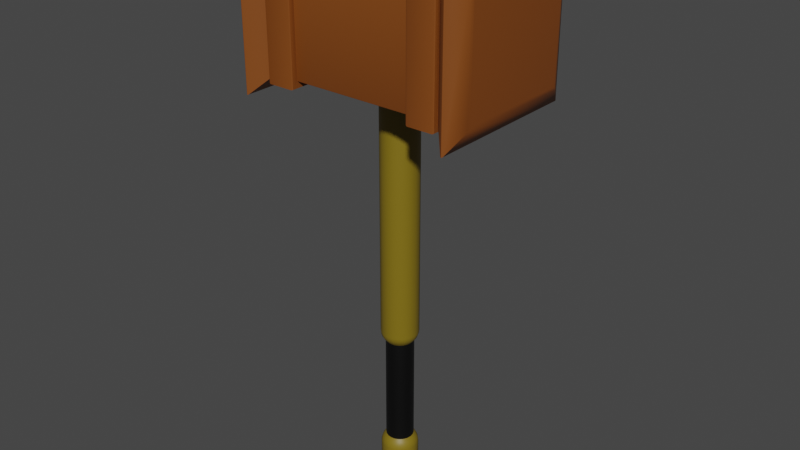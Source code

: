 # Source: OneHand_Hammer_Rust.blend  (saved by Blender 2.82.7; exported with 4.5.12 LTS)
import bpy
from mathutils import Matrix  # noqa: F401  (used for matrix-valued properties, if any)

bpy.ops.wm.read_factory_settings(use_empty=True)
scene = bpy.context.scene
scene.name = 'Scene'

# ---- collections
col_collection = bpy.data.collections.new('Collection'); scene.collection.children.link(col_collection)

# ---- materials (node trees are filled in below, after node groups)
mat_onehand_hammer_rust_darkorange = bpy.data.materials.new('OneHand_Hammer_Rust_DarkOrange')
mat_onehand_hammer_rust_darkorange.use_transparent_shadow = False
mat_onehand_hammer_rust_darkyellow = bpy.data.materials.new('OneHand_Hammer_Rust_Darkyellow')
mat_onehand_hammer_rust_darkyellow.use_transparent_shadow = False
mat_onehand_hammer_rust_black = bpy.data.materials.new('OneHand_Hammer_Rust_Black')
mat_onehand_hammer_rust_black.use_transparent_shadow = False

# ---- node groups
ng_auto_smooth = bpy.data.node_groups.new('Auto Smooth', 'GeometryNodeTree')
_s = ng_auto_smooth.interface.new_socket(name='Geometry', in_out='OUTPUT', socket_type='NodeSocketGeometry')
_s = ng_auto_smooth.interface.new_socket(name='Geometry', in_out='INPUT', socket_type='NodeSocketGeometry')
_s = ng_auto_smooth.interface.new_socket(name='Angle', in_out='INPUT', socket_type='NodeSocketFloat')
_s.subtype = 'ANGLE'
_s.min_value = 0.0
_s.max_value = 3.142
ng_auto_smooth.is_modifier = True
_N = ng_auto_smooth.nodes; _L = ng_auto_smooth.links
n0 = _N.new('NodeGroupOutput'); n0.name = 'Group Output'; n0.location = (480, -100)
n1 = _N.new('NodeGroupInput'); n1.name = 'Group Input'; n1.location = (-420, -300)
n2 = _N.new('NodeGroupInput'); n2.name = 'Group Input.001'; n2.location = (-60, -100)
n3 = _N.new('GeometryNodeSetShadeSmooth'); n3.name = 'Set Shade Smooth'; n3.location = (120, -100)
n3.domain = 'EDGE'
n4 = _N.new('GeometryNodeSetShadeSmooth'); n4.name = 'Set Shade Smooth.001'; n4.location = (300, -100)
n5 = _N.new('GeometryNodeInputMeshEdgeAngle'); n5.name = 'Edge Angle'; n5.location = (-420, -220)
n6 = _N.new('GeometryNodeInputEdgeSmooth'); n6.name = 'Is Edge Smooth'; n6.location = (-60, -160)
n7 = _N.new('GeometryNodeInputShadeSmooth'); n7.name = 'Is Face Smooth'; n7.location = (-240, -340)
n8 = _N.new('FunctionNodeBooleanMath'); n8.name = 'Boolean Math'; n8.location = (-60, -220)
n9 = _N.new('FunctionNodeCompare'); n9.name = 'Compare'; n9.location = (-240, -180)
n9.operation = 'LESS_EQUAL'
_L.new(n5.outputs[0], n9.inputs[0])
_L.new(n4.outputs[0], n0.inputs[0])
_L.new(n1.outputs[1], n9.inputs[1])
_L.new(n9.outputs[0], n8.inputs[0])
_L.new(n7.outputs[0], n8.inputs[1])
_L.new(n2.outputs[0], n3.inputs[0])
_L.new(n6.outputs[0], n3.inputs[1])
_L.new(n3.outputs[0], n4.inputs[0])
_L.new(n8.outputs[0], n3.inputs[2])
n0.is_active_output = True

# ---- material node trees
mat_onehand_hammer_rust_darkorange.use_nodes = True; mat_onehand_hammer_rust_darkorange.node_tree.nodes.clear()
_N = mat_onehand_hammer_rust_darkorange.node_tree.nodes; _L = mat_onehand_hammer_rust_darkorange.node_tree.links
n0 = _N.new('ShaderNodeOutputMaterial'); n0.name = 'Material Output'; n0.location = (300, 300)
n1 = _N.new('ShaderNodeBsdfPrincipled'); n1.name = 'Principled BSDF'; n1.location = (10, 300)
n1.distribution = 'GGX'
n1.subsurface_method = 'BURLEY'
n1.inputs[0].default_value = (0.2159, 0.05951, 0.007499, 1.0)
n1.inputs[3].default_value = 1.45
n1.inputs[27].default_value = (0.0, 0.0, 0.0, 1.0)
n1.inputs[28].default_value = 1.0
_L.new(n1.outputs[0], n0.inputs[0])
n0.is_active_output = True
mat_onehand_hammer_rust_darkyellow.use_nodes = True; mat_onehand_hammer_rust_darkyellow.node_tree.nodes.clear()
_N = mat_onehand_hammer_rust_darkyellow.node_tree.nodes; _L = mat_onehand_hammer_rust_darkyellow.node_tree.links
n0 = _N.new('ShaderNodeOutputMaterial'); n0.name = 'Material Output'; n0.location = (300, 300)
n1 = _N.new('ShaderNodeBsdfPrincipled'); n1.name = 'Principled BSDF'; n1.location = (10, 300)
n1.distribution = 'GGX'
n1.subsurface_method = 'BURLEY'
n1.inputs[0].default_value = (0.2159, 0.15, 0.007499, 1.0)
n1.inputs[3].default_value = 1.45
n1.inputs[27].default_value = (0.0, 0.0, 0.0, 1.0)
n1.inputs[28].default_value = 1.0
_L.new(n1.outputs[0], n0.inputs[0])
n0.is_active_output = True
mat_onehand_hammer_rust_black.use_nodes = True; mat_onehand_hammer_rust_black.node_tree.nodes.clear()
_N = mat_onehand_hammer_rust_black.node_tree.nodes; _L = mat_onehand_hammer_rust_black.node_tree.links
n0 = _N.new('ShaderNodeOutputMaterial'); n0.name = 'Material Output'; n0.location = (300, 300)
n1 = _N.new('ShaderNodeBsdfPrincipled'); n1.name = 'Principled BSDF'; n1.location = (10, 300)
n1.distribution = 'GGX'
n1.subsurface_method = 'BURLEY'
n1.inputs[0].default_value = (0.0, 0.0, 0.0, 1.0)
n1.inputs[3].default_value = 1.45
n1.inputs[27].default_value = (0.0, 0.0, 0.0, 1.0)
n1.inputs[28].default_value = 1.0
_L.new(n1.outputs[0], n0.inputs[0])
n0.is_active_output = True

# ---- world
world_world = bpy.data.worlds.new('World'); scene.world = world_world
world_world.use_nodes = True; world_world.node_tree.nodes.clear()
_N = world_world.node_tree.nodes; _L = world_world.node_tree.links
n0 = _N.new('ShaderNodeOutputWorld'); n0.name = 'World Output'; n0.location = (300, 300)
n1 = _N.new('ShaderNodeBackground'); n1.name = 'Background'; n1.location = (10, 300)
n1.inputs[0].default_value = (0.05088, 0.05088, 0.05088, 1.0)
_L.new(n1.outputs[0], n0.inputs[0])
n0.is_active_output = True
world_world.color = (0.05088, 0.05088, 0.05088)
world_world.use_sun_shadow = False
world_world.sun_shadow_jitter_overblur = 0.0

# ---- meshes
me_cube = bpy.data.meshes.new('Cube')
me_cube.from_pydata([(-1.065, -0.7329, 2.287), (-1.065, -0.7329, 3.719), (-1.065, 0.7329, 2.287), (-1.065, 0.7329, 3.719), (-1.077, 0.7847, 2.237), (-1.057, 0.81, 2.212), (-1.073, 0.8026, 2.219), (-1.057, -0.81, 2.212), (-1.077, -0.7847, 2.237), (-1.073, -0.8026, 2.219), (-1.057, -0.81, 3.794), (-1.077, -0.7847, 3.77), (-1.073, -0.8026, 3.787), (-1.057, 0.81, 3.794), (-1.077, 0.7847, 3.77), (-1.073, 0.8026, 3.787), (-0.7345, 0.7847, 2.237), (-0.7546, 0.81, 2.212), (-0.7381, 0.8026, 2.219), (-0.7546, -0.81, 3.794), (-0.7345, -0.7847, 3.77), (-0.7381, -0.8026, 3.787), (-0.7546, 0.81, 3.794), (-0.7345, 0.7847, 3.77), (-0.7381, 0.8026, 3.787), (-0.7345, -0.7847, 2.237), (-0.7546, -0.81, 2.212), (-0.7381, -0.8026, 2.219), (-1.256, -0.9391, 2.086), (-1.283, -0.9357, 2.089), (-1.27, -0.9453, 2.08), (-1.256, -0.9391, 3.92), (-1.283, -0.9357, 3.917), (-1.27, -0.9453, 3.926), (-1.283, 0.9357, 2.089), (-1.256, 0.9391, 2.086), (-1.27, 0.9453, 2.08), (-1.256, 0.9391, 3.92), (-1.283, 0.9357, 3.917), (-1.27, 0.9453, 3.926), (-1.398, -0.7297, 2.29), (-1.409, -0.6852, 2.335), (-1.406, -0.708, 2.312), (-1.398, -0.7297, 3.716), (-1.409, -0.6852, 3.672), (-1.406, -0.708, 3.695), (-1.409, 0.6852, 2.335), (-1.398, 0.7297, 2.29), (-1.406, 0.708, 2.312), (-1.398, 0.7297, 3.716), (-1.409, 0.6852, 3.672), (-1.406, 0.708, 3.695), (-0.7458, 0.7329, 2.299), (-0.7458, 0.7211, 2.287), (-0.744, 0.7412, 2.279), (-0.7458, 0.7294, 2.291), (-0.7458, -0.7329, 3.707), (-0.7458, -0.7211, 3.719), (-0.744, -0.7412, 3.727), (-0.7458, -0.7294, 3.715), (-0.7458, 0.7211, 3.719), (-0.7458, 0.7329, 3.707), (-0.744, 0.7412, 3.727), (-0.7458, 0.7294, 3.715), (-0.7458, -0.7211, 2.287), (-0.7458, -0.7329, 2.299), (-0.744, -0.7412, 2.279), (-0.7458, -0.7294, 2.291), (1.065, -0.7329, 2.287), (1.065, -0.7329, 3.719), (1.065, 0.7329, 2.287), (1.065, 0.7329, 3.719), (1.077, 0.7847, 2.237), (1.057, 0.81, 2.212), (1.073, 0.8026, 2.219), (1.057, -0.81, 2.212), (1.077, -0.7847, 2.237), (1.073, -0.8026, 2.219), (1.057, -0.81, 3.794), (1.077, -0.7847, 3.77), (1.073, -0.8026, 3.787), (1.057, 0.81, 3.794), (1.077, 0.7847, 3.77), (1.073, 0.8026, 3.787), (0.7345, 0.7847, 2.237), (0.7546, 0.81, 2.212), (0.7381, 0.8026, 2.219), (0.7546, -0.81, 3.794), (0.7345, -0.7847, 3.77), (0.7381, -0.8026, 3.787), (0.7546, 0.81, 3.794), (0.7345, 0.7847, 3.77), (0.7381, 0.8026, 3.787), (0.7345, -0.7847, 2.237), (0.7546, -0.81, 2.212), (0.7381, -0.8026, 2.219), (1.256, -0.9391, 2.086), (1.283, -0.9357, 2.089), (1.27, -0.9453, 2.08), (1.256, -0.9391, 3.92), (1.283, -0.9357, 3.917), (1.27, -0.9453, 3.926), (1.283, 0.9357, 2.089), (1.256, 0.9391, 2.086), (1.27, 0.9453, 2.08), (1.256, 0.9391, 3.92), (1.283, 0.9357, 3.917), (1.27, 0.9453, 3.926), (1.398, -0.7297, 2.29), (1.409, -0.6852, 2.335), (1.406, -0.708, 2.312), (1.398, -0.7297, 3.716), (1.409, -0.6852, 3.672), (1.406, -0.708, 3.695), (1.409, 0.6852, 2.335), (1.398, 0.7297, 2.29), (1.406, 0.708, 2.312), (1.398, 0.7297, 3.716), (1.409, 0.6852, 3.672), (1.406, 0.708, 3.695), (0.7458, 0.7329, 2.299), (0.7458, 0.7211, 2.287), (0.744, 0.7412, 2.279), (0.7458, 0.7294, 2.291), (0.7458, -0.7329, 3.707), (0.7458, -0.7211, 3.719), (0.744, -0.7412, 3.727), (0.7458, -0.7294, 3.715), (0.7458, 0.7211, 3.719), (0.7458, 0.7329, 3.707), (0.744, 0.7412, 3.727), (0.7458, 0.7294, 3.715), (0.7458, -0.7211, 2.287), (0.7458, -0.7329, 2.299), (0.744, -0.7412, 2.279), (0.7458, -0.7294, 2.291), (1.487e-08, 0.2216, 2.586), (0.06847, 0.2107, 2.586), (0.1302, 0.1793, 2.586), (0.1793, 0.1302, 2.586), (0.2107, 0.06847, 2.586), (0.2216, -6.931e-08, 2.586), (0.2107, -0.06847, 2.586), (0.1793, -0.1302, 2.586), (0.1302, -0.1793, 2.586), (0.06847, -0.2107, 2.586), (1.487e-08, -0.2216, 2.586), (-0.06847, -0.2107, 2.586), (-0.1302, -0.1793, 2.586), (-0.1793, -0.1302, 2.586), (-0.2107, -0.06847, 2.586), (-0.2216, 1.543e-07, 2.586), (-0.2107, 0.06847, 2.586), (-0.1793, 0.1302, 2.586), (-0.1302, 0.1793, 2.586), (-0.06847, 0.2107, 2.586), (1.487e-08, 0.1025, -2.702), (1.487e-08, 0.2216, -2.584), (1.487e-08, 0.1867, -2.667), (0.06847, 0.2107, -2.584), (0.03166, 0.09744, -2.702), (0.05769, 0.1775, -2.667), (0.1302, 0.1793, -2.584), (0.06022, 0.08289, -2.702), (0.1097, 0.151, -2.667), (0.1793, 0.1302, -2.584), (0.08289, 0.06022, -2.702), (0.151, 0.1097, -2.667), (0.2107, 0.06847, -2.584), (0.09744, 0.03166, -2.702), (0.1775, 0.05769, -2.667), (0.2216, -6.931e-08, -2.584), (0.1025, -6.894e-08, -2.702), (0.1867, -6.929e-08, -2.667), (0.2107, -0.06847, -2.584), (0.09744, -0.03166, -2.702), (0.1775, -0.05769, -2.667), (0.1793, -0.1302, -2.584), (0.08289, -0.06022, -2.702), (0.151, -0.1097, -2.667), (0.1302, -0.1793, -2.584), (0.06022, -0.08289, -2.702), (0.1097, -0.151, -2.667), (0.06847, -0.2107, -2.584), (0.03166, -0.09744, -2.702), (0.05769, -0.1775, -2.667), (1.487e-08, -0.2216, -2.584), (9.685e-07, -0.1025, -2.702), (1.487e-08, -0.1867, -2.667), (-0.06847, -0.2107, -2.584), (-0.03166, -0.09744, -2.702), (-0.05769, -0.1775, -2.667), (-0.1302, -0.1793, -2.584), (-0.06022, -0.08289, -2.702), (-0.1097, -0.151, -2.667), (-0.1793, -0.1302, -2.584), (-0.08289, -0.06022, -2.702), (-0.151, -0.1097, -2.667), (-0.2107, -0.06847, -2.584), (-0.09744, -0.03166, -2.702), (-0.1775, -0.05769, -2.667), (-0.2216, 1.543e-07, -2.584), (-0.1025, 1.49e-07, -2.702), (-0.1867, 1.527e-07, -2.667), (-0.2107, 0.06847, -2.584), (-0.09744, 0.03166, -2.702), (-0.1775, 0.05769, -2.667), (-0.1793, 0.1302, -2.584), (-0.08289, 0.06022, -2.702), (-0.151, 0.1097, -2.667), (-0.1302, 0.1793, -2.584), (-0.06022, 0.08289, -2.702), (-0.1097, 0.151, -2.667), (-0.06847, 0.2107, -2.584), (-0.03166, 0.09744, -2.702), (-0.05769, 0.1775, -2.667), (1.487e-08, 0.1645, -2.166), (0.05083, 0.1564, -2.166), (0.05083, 0.1564, -0.8448), (0.09667, 0.1331, -2.166), (0.09667, 0.1331, -0.8448), (0.1331, 0.09667, -2.166), (0.1331, 0.09667, -0.8448), (0.1564, 0.05082, -2.166), (0.1564, 0.05082, -0.8448), (0.1645, -5.101e-08, -2.166), (0.1645, -5.101e-08, -0.8448), (0.1564, -0.05082, -2.166), (0.1564, -0.05082, -0.8448), (0.1331, -0.09667, -2.166), (0.1331, -0.09667, -0.8448), (0.09667, -0.1331, -2.166), (0.09667, -0.1331, -0.8448), (0.05083, -0.1564, -2.166), (0.05083, -0.1564, -0.8448), (1.487e-08, -0.1645, -2.166), (1.487e-08, -0.1645, -0.8448), (-0.05083, -0.1564, -2.166), (-0.05083, -0.1564, -0.8448), (-0.09667, -0.1331, -2.166), (-0.09667, -0.1331, -0.8448), (-0.1331, -0.09667, -2.166), (-0.1331, -0.09667, -0.8448), (-0.1564, -0.05082, -2.166), (-0.1564, -0.05082, -0.8448), (-0.1645, 1.15e-07, -2.166), (-0.1645, 1.15e-07, -0.8448), (-0.1564, 0.05082, -2.166), (-0.1564, 0.05082, -0.8448), (-0.1331, 0.09667, -2.166), (-0.1331, 0.09667, -0.8448), (-0.09667, 0.1331, -2.166), (-0.09667, 0.1331, -0.8448), (-0.05083, 0.1564, -2.166), (-0.05083, 0.1564, -0.8448), (1.487e-08, 0.1645, -0.8448), (1.487e-08, 0.2216, -2.286), (1.487e-08, 0.1894, -2.197), (1.487e-08, 0.2173, -2.256), (1.487e-08, 0.2055, -2.223), (0.05854, 0.1802, -2.197), (0.06847, 0.2107, -2.286), (0.0635, 0.1954, -2.223), (0.06714, 0.2066, -2.256), (0.1113, 0.1533, -2.197), (0.1302, 0.1793, -2.286), (0.1208, 0.1663, -2.223), (0.1277, 0.1758, -2.256), (0.1533, 0.1113, -2.197), (0.1793, 0.1302, -2.286), (0.1663, 0.1208, -2.223), (0.1758, 0.1277, -2.256), (0.1802, 0.05854, -2.197), (0.2107, 0.06847, -2.286), (0.1954, 0.0635, -2.223), (0.2066, 0.06714, -2.256), (0.1894, -5.901e-08, -2.197), (0.2216, -6.931e-08, -2.286), (0.2055, -6.416e-08, -2.223), (0.2173, -6.789e-08, -2.256), (0.1802, -0.05854, -2.197), (0.2107, -0.06847, -2.286), (0.1954, -0.0635, -2.223), (0.2066, -0.06714, -2.256), (0.1533, -0.1113, -2.197), (0.1793, -0.1302, -2.286), (0.1663, -0.1208, -2.223), (0.1758, -0.1277, -2.256), (0.1113, -0.1533, -2.197), (0.1302, -0.1793, -2.286), (0.1208, -0.1663, -2.223), (0.1277, -0.1758, -2.256), (0.05854, -0.1802, -2.197), (0.06847, -0.2107, -2.286), (0.0635, -0.1954, -2.223), (0.06714, -0.2066, -2.256), (1.487e-08, -0.1894, -2.197), (1.487e-08, -0.2216, -2.286), (1.487e-08, -0.2055, -2.223), (1.487e-08, -0.2173, -2.256), (-0.05854, -0.1802, -2.197), (-0.06847, -0.2107, -2.286), (-0.0635, -0.1954, -2.223), (-0.06714, -0.2066, -2.256), (-0.1114, -0.1533, -2.197), (-0.1302, -0.1793, -2.286), (-0.1208, -0.1663, -2.223), (-0.1277, -0.1758, -2.256), (-0.1533, -0.1113, -2.197), (-0.1793, -0.1302, -2.286), (-0.1663, -0.1208, -2.223), (-0.1758, -0.1277, -2.256), (-0.1802, -0.05854, -2.197), (-0.2107, -0.06847, -2.286), (-0.1954, -0.0635, -2.223), (-0.2066, -0.06714, -2.256), (-0.1894, 1.322e-07, -2.197), (-0.2216, 1.543e-07, -2.286), (-0.2055, 1.433e-07, -2.223), (-0.2173, 1.514e-07, -2.256), (-0.1802, 0.05854, -2.197), (-0.2107, 0.06847, -2.286), (-0.1954, 0.0635, -2.223), (-0.2066, 0.06714, -2.256), (-0.1533, 0.1113, -2.197), (-0.1793, 0.1302, -2.286), (-0.1663, 0.1208, -2.223), (-0.1758, 0.1277, -2.256), (-0.1113, 0.1533, -2.197), (-0.1302, 0.1793, -2.286), (-0.1208, 0.1663, -2.223), (-0.1277, 0.1758, -2.256), (-0.05854, 0.1802, -2.197), (-0.06847, 0.2107, -2.286), (-0.0635, 0.1954, -2.223), (-0.06714, 0.2066, -2.256), (1.487e-08, 0.2216, -0.7248), (1.487e-08, 0.1894, -0.8144), (1.487e-08, 0.2173, -0.7552), (1.487e-08, 0.2055, -0.788), (0.05854, 0.1802, -0.8144), (0.06847, 0.2107, -0.7248), (0.0635, 0.1954, -0.788), (0.06714, 0.2066, -0.7552), (0.1113, 0.1533, -0.8144), (0.1302, 0.1793, -0.7248), (0.1208, 0.1663, -0.788), (0.1277, 0.1758, -0.7552), (0.1533, 0.1113, -0.8144), (0.1793, 0.1302, -0.7248), (0.1663, 0.1208, -0.788), (0.1758, 0.1277, -0.7552), (0.1802, 0.05854, -0.8144), (0.2107, 0.06847, -0.7248), (0.1954, 0.0635, -0.788), (0.2066, 0.06714, -0.7552), (0.1894, -5.901e-08, -0.8144), (0.2216, -6.931e-08, -0.7248), (0.2055, -6.416e-08, -0.788), (0.2173, -6.789e-08, -0.7552), (0.1802, -0.05854, -0.8144), (0.2107, -0.06847, -0.7248), (0.1954, -0.0635, -0.788), (0.2066, -0.06714, -0.7552), (0.1533, -0.1113, -0.8144), (0.1793, -0.1302, -0.7248), (0.1663, -0.1208, -0.788), (0.1758, -0.1277, -0.7552), (0.1113, -0.1533, -0.8144), (0.1302, -0.1793, -0.7248), (0.1208, -0.1663, -0.788), (0.1277, -0.1758, -0.7552), (0.05854, -0.1802, -0.8144), (0.06847, -0.2107, -0.7248), (0.0635, -0.1954, -0.788), (0.06714, -0.2066, -0.7552), (1.487e-08, -0.1894, -0.8144), (1.487e-08, -0.2216, -0.7248), (1.487e-08, -0.2055, -0.788), (1.487e-08, -0.2173, -0.7552), (-0.05854, -0.1802, -0.8144), (-0.06847, -0.2107, -0.7248), (-0.0635, -0.1954, -0.788), (-0.06714, -0.2066, -0.7552), (-0.1114, -0.1533, -0.8144), (-0.1302, -0.1793, -0.7248), (-0.1208, -0.1663, -0.788), (-0.1277, -0.1758, -0.7552), (-0.1533, -0.1113, -0.8144), (-0.1793, -0.1302, -0.7248), (-0.1663, -0.1208, -0.788), (-0.1758, -0.1277, -0.7552), (-0.1802, -0.05854, -0.8144), (-0.2107, -0.06847, -0.7248), (-0.1954, -0.0635, -0.788), (-0.2066, -0.06714, -0.7552), (-0.1894, 1.322e-07, -0.8144), (-0.2216, 1.543e-07, -0.7248), (-0.2055, 1.433e-07, -0.788), (-0.2173, 1.514e-07, -0.7552), (-0.1802, 0.05854, -0.8144), (-0.2107, 0.06847, -0.7248), (-0.1954, 0.0635, -0.788), (-0.2066, 0.06714, -0.7552), (-0.1533, 0.1113, -0.8144), (-0.1793, 0.1302, -0.7248), (-0.1663, 0.1208, -0.788), (-0.1758, 0.1277, -0.7552), (-0.1113, 0.1533, -0.8144), (-0.1302, 0.1793, -0.7248), (-0.1208, 0.1663, -0.788), (-0.1277, 0.1758, -0.7552), (-0.05854, 0.1802, -0.8144), (-0.06847, 0.2107, -0.7248), (-0.0635, 0.1954, -0.788), (-0.06714, 0.2066, -0.7552)], [], [(34, 29, 40, 47), (58, 57, 60, 62, 23, 20), (57, 125, 128, 60), (65, 133, 124, 56), (32, 38, 49, 43), (38, 34, 47, 49), (29, 32, 43, 40), (41, 44, 50, 46), (3, 2, 35, 37), (0, 1, 31, 28), (1, 3, 37, 31), (26, 19, 10, 7), (62, 61, 52, 54, 16, 23), (3, 1, 11, 14), (54, 53, 64, 66, 25, 16), (5, 17, 26, 7), (2, 3, 14, 4), (22, 13, 10, 19), (66, 65, 56, 58, 20, 25), (5, 13, 22, 17), (1, 0, 8, 11), (5, 7, 9, 6), (6, 9, 8, 4), (7, 10, 12, 9), (9, 12, 11, 8), (10, 13, 15, 12), (12, 15, 14, 11), (13, 5, 6, 15), (15, 6, 4, 14), (23, 16, 18, 24), (24, 18, 17, 22), (16, 25, 27, 18), (18, 27, 26, 17), (22, 19, 21, 24), (24, 21, 20, 23), (19, 26, 27, 21), (21, 27, 25, 20), (0, 2, 4, 8), (35, 28, 30, 36), (36, 30, 29, 34), (28, 31, 33, 30), (30, 33, 32, 29), (31, 37, 39, 33), (33, 39, 38, 32), (37, 35, 36, 39), (39, 36, 34, 38), (47, 40, 42, 48), (48, 42, 41, 46), (40, 43, 45, 42), (42, 45, 44, 41), (43, 49, 51, 45), (45, 51, 50, 44), (49, 47, 48, 51), (51, 48, 46, 50), (2, 0, 28, 35), (52, 55, 54), (55, 53, 54), (56, 59, 58), (59, 57, 58), (60, 63, 62), (63, 61, 62), (64, 67, 66), (67, 65, 66), (131, 129, 61, 63), (132, 135, 67, 64), (135, 133, 65, 67), (55, 123, 121, 53), (52, 120, 123, 55), (59, 127, 125, 57), (56, 124, 127, 59), (121, 132, 64, 53), (120, 52, 61, 129), (102, 115, 108, 97), (126, 88, 91, 130, 128, 125), (100, 111, 117, 106), (106, 117, 115, 102), (97, 108, 111, 100), (109, 114, 118, 112), (71, 105, 103, 70), (68, 96, 99, 69), (69, 99, 105, 71), (94, 75, 78, 87), (130, 91, 84, 122, 120, 129), (71, 82, 79, 69), (122, 84, 93, 134, 132, 121), (73, 75, 94, 85), (70, 72, 82, 71), (90, 87, 78, 81), (134, 93, 88, 126, 124, 133), (73, 85, 90, 81), (69, 79, 76, 68), (73, 74, 77, 75), (74, 72, 76, 77), (75, 77, 80, 78), (77, 76, 79, 80), (78, 80, 83, 81), (80, 79, 82, 83), (81, 83, 74, 73), (83, 82, 72, 74), (91, 92, 86, 84), (92, 90, 85, 86), (84, 86, 95, 93), (86, 85, 94, 95), (90, 92, 89, 87), (92, 91, 88, 89), (87, 89, 95, 94), (89, 88, 93, 95), (68, 76, 72, 70), (103, 104, 98, 96), (104, 102, 97, 98), (96, 98, 101, 99), (98, 97, 100, 101), (99, 101, 107, 105), (101, 100, 106, 107), (105, 107, 104, 103), (107, 106, 102, 104), (115, 116, 110, 108), (116, 114, 109, 110), (108, 110, 113, 111), (110, 109, 112, 113), (111, 113, 119, 117), (113, 112, 118, 119), (117, 119, 116, 115), (119, 118, 114, 116), (70, 103, 96, 68), (120, 122, 123), (123, 122, 121), (124, 126, 127), (127, 126, 125), (128, 130, 131), (131, 130, 129), (132, 134, 135), (135, 134, 133), (128, 131, 63, 60), (412, 337, 255, 254), (340, 344, 220, 218), (344, 348, 222, 220), (348, 352, 224, 222), (352, 356, 226, 224), (360, 364, 230, 228), (364, 368, 232, 230), (368, 372, 234, 232), (372, 376, 236, 234), (377, 146, 147, 381), (376, 380, 238, 236), (380, 384, 240, 238), (384, 388, 242, 240), (388, 392, 244, 242), (392, 396, 246, 244), (396, 400, 248, 246), (400, 404, 250, 248), (404, 408, 252, 250), (137, 136, 155, 154, 153, 152, 151, 150, 149, 148, 147, 146, 145, 144, 143, 142, 141, 140, 139, 138), (337, 340, 218, 255), (284, 280, 227, 229), (256, 261, 159, 157), (304, 300, 237, 239), (324, 320, 247, 249), (268, 264, 219, 221), (276, 272, 223, 225), (296, 292, 233, 235), (156, 160, 163, 166, 169, 172, 175, 178, 181, 184, 187, 190, 193, 196, 199, 202, 205, 208, 211, 214), (316, 312, 243, 245), (413, 155, 136, 336), (288, 284, 229, 231), (308, 304, 239, 241), (328, 324, 249, 251), (280, 276, 225, 227), (300, 296, 235, 237), (320, 316, 245, 247), (272, 268, 221, 223), (292, 288, 231, 233), (312, 308, 241, 243), (332, 328, 251, 253), (157, 159, 161, 158), (158, 161, 160, 156), (159, 162, 164, 161), (161, 164, 163, 160), (162, 165, 167, 164), (164, 167, 166, 163), (165, 168, 170, 167), (167, 170, 169, 166), (168, 171, 173, 170), (170, 173, 172, 169), (171, 174, 176, 173), (173, 176, 175, 172), (174, 177, 179, 176), (176, 179, 178, 175), (177, 180, 182, 179), (179, 182, 181, 178), (180, 183, 185, 182), (182, 185, 184, 181), (183, 186, 188, 185), (185, 188, 187, 184), (186, 189, 191, 188), (188, 191, 190, 187), (189, 192, 194, 191), (191, 194, 193, 190), (192, 195, 197, 194), (194, 197, 196, 193), (195, 198, 200, 197), (197, 200, 199, 196), (198, 201, 203, 200), (200, 203, 202, 199), (201, 204, 206, 203), (203, 206, 205, 202), (204, 207, 209, 206), (206, 209, 208, 205), (207, 210, 212, 209), (209, 212, 211, 208), (210, 213, 215, 212), (212, 215, 214, 211), (213, 157, 158, 215), (215, 158, 156, 214), (264, 260, 217, 219), (349, 139, 140, 353), (405, 153, 154, 409), (353, 140, 141, 357), (329, 333, 213, 210), (293, 297, 186, 183), (408, 412, 254, 252), (356, 360, 228, 226), (257, 332, 253, 216), (409, 154, 155, 413), (309, 313, 198, 195), (273, 277, 171, 168), (357, 141, 142, 361), (341, 137, 138, 345), (361, 142, 143, 365), (325, 329, 210, 207), (289, 293, 183, 180), (365, 143, 144, 369), (305, 309, 195, 192), (269, 273, 168, 165), (369, 144, 145, 373), (253, 254, 255, 216), (251, 252, 254, 253), (249, 250, 252, 251), (247, 248, 250, 249), (245, 246, 248, 247), (243, 244, 246, 245), (241, 242, 244, 243), (239, 240, 242, 241), (237, 238, 240, 239), (235, 236, 238, 237), (233, 234, 236, 235), (231, 232, 234, 233), (229, 230, 232, 231), (227, 228, 230, 229), (225, 226, 228, 227), (223, 224, 226, 225), (221, 222, 224, 223), (219, 220, 222, 221), (217, 218, 220, 219), (216, 255, 218, 217), (277, 281, 174, 171), (313, 317, 201, 198), (401, 152, 153, 405), (345, 138, 139, 349), (261, 265, 162, 159), (397, 151, 152, 401), (297, 301, 189, 186), (333, 256, 157, 213), (336, 136, 137, 341), (393, 150, 151, 397), (281, 285, 177, 174), (317, 321, 204, 201), (389, 149, 150, 393), (385, 148, 149, 389), (265, 269, 165, 162), (301, 305, 192, 189), (381, 147, 148, 385), (285, 289, 180, 177), (321, 325, 207, 204), (373, 145, 146, 377), (257, 260, 262, 259), (259, 262, 263, 258), (258, 263, 261, 256), (260, 264, 266, 262), (262, 266, 267, 263), (263, 267, 265, 261), (264, 268, 270, 266), (266, 270, 271, 267), (267, 271, 269, 265), (268, 272, 274, 270), (270, 274, 275, 271), (271, 275, 273, 269), (272, 276, 278, 274), (274, 278, 279, 275), (275, 279, 277, 273), (276, 280, 282, 278), (278, 282, 283, 279), (279, 283, 281, 277), (280, 284, 286, 282), (282, 286, 287, 283), (283, 287, 285, 281), (284, 288, 290, 286), (286, 290, 291, 287), (287, 291, 289, 285), (288, 292, 294, 290), (290, 294, 295, 291), (291, 295, 293, 289), (292, 296, 298, 294), (294, 298, 299, 295), (295, 299, 297, 293), (296, 300, 302, 298), (298, 302, 303, 299), (299, 303, 301, 297), (300, 304, 306, 302), (302, 306, 307, 303), (303, 307, 305, 301), (304, 308, 310, 306), (306, 310, 311, 307), (307, 311, 309, 305), (308, 312, 314, 310), (310, 314, 315, 311), (311, 315, 313, 309), (312, 316, 318, 314), (314, 318, 319, 315), (315, 319, 317, 313), (316, 320, 322, 318), (318, 322, 323, 319), (319, 323, 321, 317), (320, 324, 326, 322), (322, 326, 327, 323), (323, 327, 325, 321), (324, 328, 330, 326), (326, 330, 331, 327), (327, 331, 329, 325), (328, 332, 334, 330), (330, 334, 335, 331), (331, 335, 333, 329), (332, 257, 259, 334), (334, 259, 258, 335), (335, 258, 256, 333), (413, 336, 338, 415), (415, 338, 339, 414), (414, 339, 337, 412), (409, 413, 415, 411), (411, 415, 414, 410), (410, 414, 412, 408), (405, 409, 411, 407), (407, 411, 410, 406), (406, 410, 408, 404), (401, 405, 407, 403), (403, 407, 406, 402), (402, 406, 404, 400), (397, 401, 403, 399), (399, 403, 402, 398), (398, 402, 400, 396), (393, 397, 399, 395), (395, 399, 398, 394), (394, 398, 396, 392), (389, 393, 395, 391), (391, 395, 394, 390), (390, 394, 392, 388), (385, 389, 391, 387), (387, 391, 390, 386), (386, 390, 388, 384), (381, 385, 387, 383), (383, 387, 386, 382), (382, 386, 384, 380), (377, 381, 383, 379), (379, 383, 382, 378), (378, 382, 380, 376), (373, 377, 379, 375), (375, 379, 378, 374), (374, 378, 376, 372), (369, 373, 375, 371), (371, 375, 374, 370), (370, 374, 372, 368), (365, 369, 371, 367), (367, 371, 370, 366), (366, 370, 368, 364), (361, 365, 367, 363), (363, 367, 366, 362), (362, 366, 364, 360), (357, 361, 363, 359), (359, 363, 362, 358), (358, 362, 360, 356), (353, 357, 359, 355), (355, 359, 358, 354), (354, 358, 356, 352), (349, 353, 355, 351), (351, 355, 354, 350), (350, 354, 352, 348), (345, 349, 351, 347), (347, 351, 350, 346), (346, 350, 348, 344), (341, 345, 347, 343), (343, 347, 346, 342), (342, 346, 344, 340), (336, 341, 343, 338), (338, 343, 342, 339), (339, 342, 340, 337), (260, 257, 216, 217)])
me_cube.polygons.foreach_set('use_smooth', [True] * 396)
me_cube.polygons.foreach_set('material_index', [0, 0, 0, 0, 0, 0, 0, 0, 0, 0, 0, 0, 0, 0, 0, 0, 0, 0, 0, 0, 0, 0, 0, 0, 0, 0, 0, 0, 0, 0, 0, 0, 0, 0, 0, 0, 0, 0, 0, 0, 0, 0, 0, 0, 0, 0, 0, 0, 0, 0, 0, 0, 0, 0, 0, 0, 0, 0, 0, 0, 0, 0, 0, 0, 0, 0, 0, 0, 0, 0, 0, 0, 0, 0, 0, 0, 0, 0, 0, 0, 0, 0, 0, 0, 0, 0, 0, 0, 0, 0, 0, 0, 0, 0, 0, 0, 0, 0, 0, 0, 0, 0, 0, 0, 0, 0, 0, 0, 0, 0, 0, 0, 0, 0, 0, 0, 0, 0, 0, 0, 0, 0, 0, 0, 0, 0, 0, 0, 0, 0, 0, 0, 0, 0, 1, 1, 1, 1, 1, 1, 1, 1, 1, 1, 1, 1, 1, 1, 1, 1, 1, 1, 1, 1, 1, 1, 1, 1, 1, 1, 1, 1, 1, 1, 1, 1, 1, 1, 1, 1, 1, 1, 1, 1, 1, 1, 1, 1, 1, 1, 1, 1, 1, 1, 1, 1, 1, 1, 1, 1, 1, 1, 1, 1, 1, 1, 1, 1, 1, 1, 1, 1, 1, 1, 1, 1, 1, 1, 1, 1, 1, 1, 1, 1, 1, 1, 1, 1, 1, 1, 1, 1, 1, 1, 1, 1, 1, 1, 1, 1, 1, 1, 1, 1, 1, 2, 2, 2, 2, 2, 2, 2, 2, 2, 2, 2, 2, 2, 2, 2, 2, 2, 2, 2, 2, 1, 1, 1, 1, 1, 1, 1, 1, 1, 1, 1, 1, 1, 1, 1, 1, 1, 1, 1, 1, 1, 1, 1, 1, 1, 1, 1, 1, 1, 1, 1, 1, 1, 1, 1, 1, 1, 1, 1, 1, 1, 1, 1, 1, 1, 1, 1, 1, 1, 1, 1, 1, 1, 1, 1, 1, 1, 1, 1, 1, 1, 1, 1, 1, 1, 1, 1, 1, 1, 1, 1, 1, 1, 1, 1, 1, 1, 1, 1, 1, 1, 1, 1, 1, 1, 1, 1, 1, 1, 1, 1, 1, 1, 1, 1, 1, 1, 1, 1, 1, 1, 1, 1, 1, 1, 1, 1, 1, 1, 1, 1, 1, 1, 1, 1, 1, 1, 1, 1, 1, 1, 1, 1, 1, 1, 1, 1, 1, 1, 1, 1, 1, 1, 1, 1, 1, 1, 1, 1, 1, 1])
_uv = me_cube.uv_layers.new(name='UVMap')
_uv.uv.foreach_set('vector', [0.125, 0.5, 0.125, 0.75, 0.125, 0.75, 0.125, 0.5, 0.8375, 0.75, 0.8375, 0.748, 0.8375, 0.502, 0.8375, 0.5, 0.8375, 0.5, 0.8375, 0.75, 0.8375, 0.748, 0.8375, 0.748, 0.8375, 0.502, 0.8375, 0.502, 0.377, 0.9625, 0.377, 0.9625, 0.623, 0.9625, 0.623, 0.9625, 0.875, 0.75, 0.875, 0.5, 0.875, 0.5, 0.875, 0.75, 0.625, 0.25, 0.375, 0.25, 0.375, 0.25, 0.625, 0.25, 0.375, 1.0, 0.625, 1.0, 0.625, 1.0, 0.375, 1.0, 0.3793, 0.004177, 0.6207, 0.004177, 0.6207, 0.2458, 0.3793, 0.2458, 0.625, 0.25, 0.375, 0.25, 0.375, 0.25, 0.625, 0.25, 0.375, 1.0, 0.625, 1.0, 0.625, 1.0, 0.375, 1.0, 0.875, 0.75, 0.875, 0.5, 0.875, 0.5, 0.875, 0.75, 0.375, 0.9652, 0.625, 0.9652, 0.625, 0.9973, 0.375, 0.9973, 0.625, 0.2875, 0.623, 0.2875, 0.377, 0.2875, 0.375, 0.2875, 0.375, 0.2875, 0.625, 0.2875, 0.875, 0.5, 0.875, 0.75, 0.875, 0.75, 0.875, 0.5, 0.1625, 0.5, 0.1625, 0.502, 0.1625, 0.748, 0.1625, 0.75, 0.1625, 0.75, 0.1625, 0.5, 0.1277, 0.5, 0.1598, 0.5, 0.1598, 0.75, 0.1277, 0.75, 0.375, 0.25, 0.625, 0.25, 0.625, 0.25, 0.375, 0.25, 0.8402, 0.5, 0.8723, 0.5, 0.8723, 0.75, 0.8402, 0.75, 0.375, 0.9625, 0.377, 0.9625, 0.623, 0.9625, 0.625, 0.9625, 0.625, 0.9625, 0.375, 0.9625, 0.375, 0.2527, 0.625, 0.2527, 0.625, 0.2848, 0.375, 0.2848, 0.625, 1.0, 0.375, 1.0, 0.375, 1.0, 0.625, 1.0, 0.1277, 0.5, 0.1277, 0.75, 0.125, 0.7489, 0.125, 0.5011, 0.125, 0.5011, 0.125, 0.7489, 0.125, 0.75, 0.125, 0.5, 0.375, 0.9973, 0.625, 0.9973, 0.6239, 1.0, 0.3761, 1.0, 0.3761, 1.0, 0.6239, 1.0, 0.625, 1.0, 0.375, 1.0, 0.8723, 0.75, 0.8723, 0.5, 0.875, 0.5011, 0.875, 0.7489, 0.875, 0.7489, 0.875, 0.5011, 0.875, 0.5, 0.875, 0.75, 0.625, 0.2527, 0.375, 0.2527, 0.3761, 0.25, 0.6239, 0.25, 0.6239, 0.25, 0.3761, 0.25, 0.375, 0.25, 0.625, 0.25, 0.625, 0.2875, 0.375, 0.2875, 0.3761, 0.2875, 0.6239, 0.2875, 0.6239, 0.2875, 0.3761, 0.2875, 0.375, 0.2848, 0.625, 0.2848, 0.1625, 0.5, 0.1625, 0.75, 0.1625, 0.7489, 0.1625, 0.5011, 0.1625, 0.5011, 0.1625, 0.7489, 0.1598, 0.75, 0.1598, 0.5, 0.8402, 0.5, 0.8402, 0.75, 0.8375, 0.7489, 0.8375, 0.5011, 0.8375, 0.5011, 0.8375, 0.7489, 0.8375, 0.75, 0.8375, 0.5, 0.625, 0.9652, 0.375, 0.9652, 0.3761, 0.9625, 0.6239, 0.9625, 0.6239, 0.9625, 0.3761, 0.9625, 0.375, 0.9625, 0.625, 0.9625, 0.125, 0.75, 0.125, 0.5, 0.125, 0.5, 0.125, 0.75, 0.125, 0.5, 0.125, 0.75, 0.125, 0.7485, 0.125, 0.5015, 0.125, 0.5015, 0.125, 0.7485, 0.125, 0.75, 0.125, 0.5, 0.375, 1.0, 0.625, 1.0, 0.6235, 1.0, 0.3765, 1.0, 0.3765, 1.0, 0.6235, 1.0, 0.625, 1.0, 0.375, 1.0, 0.875, 0.75, 0.875, 0.5, 0.875, 0.5015, 0.875, 0.7485, 0.875, 0.7485, 0.875, 0.5015, 0.875, 0.5, 0.875, 0.75, 0.625, 0.25, 0.375, 0.25, 0.3765, 0.25, 0.6235, 0.25, 0.6235, 0.25, 0.3765, 0.25, 0.375, 0.25, 0.625, 0.25, 0.125, 0.5, 0.125, 0.75, 0.125, 0.7499, 0.125, 0.5001, 0.375, 0.2499, 0.375, 0.0001442, 0.3793, 0.004177, 0.3793, 0.2458, 0.375, 1.0, 0.625, 1.0, 0.6248, 1.0, 0.3752, 1.0, 0.3752, 0.0, 0.6248, 0.0, 0.6207, 0.004177, 0.3793, 0.004177, 0.875, 0.75, 0.875, 0.5, 0.875, 0.5001, 0.875, 0.7499, 0.625, 0.0001442, 0.625, 0.2499, 0.6207, 0.2458, 0.6207, 0.004177, 0.625, 0.25, 0.375, 0.25, 0.3752, 0.25, 0.6248, 0.25, 0.6248, 0.25, 0.3752, 0.25, 0.3793, 0.2458, 0.6207, 0.2458, 0.125, 0.5, 0.125, 0.75, 0.125, 0.75, 0.125, 0.5, 0.377, 0.2875, 0.3756, 0.2875, 0.375, 0.2877, 0.3756, 0.2875, 0.375, 0.2875, 0.375, 0.2877, 0.623, 0.9625, 0.6244, 0.9625, 0.625, 0.9623, 0.6244, 0.9625, 0.625, 0.9625, 0.625, 0.9623, 0.8375, 0.502, 0.8375, 0.5006, 0.8373, 0.5, 0.8375, 0.5006, 0.8375, 0.5, 0.8373, 0.5, 0.1625, 0.748, 0.1625, 0.7494, 0.1627, 0.75, 0.1625, 0.7494, 0.1625, 0.75, 0.1627, 0.75, 0.625, 0.2875, 0.623, 0.2875, 0.623, 0.2875, 0.625, 0.2875, 0.1625, 0.748, 0.1625, 0.75, 0.1625, 0.75, 0.1625, 0.748, 0.375, 0.9625, 0.377, 0.9625, 0.377, 0.9625, 0.375, 0.9625, 0.1625, 0.5, 0.1625, 0.5, 0.1625, 0.502, 0.1625, 0.502, 0.377, 0.2875, 0.377, 0.2875, 0.375, 0.2875, 0.375, 0.2875, 0.8375, 0.75, 0.8375, 0.75, 0.8375, 0.748, 0.8375, 0.748, 0.623, 0.9625, 0.623, 0.9625, 0.625, 0.9625, 0.625, 0.9625, 0.1625, 0.502, 0.1625, 0.748, 0.1625, 0.748, 0.1625, 0.502, 0.377, 0.2875, 0.377, 0.2875, 0.623, 0.2875, 0.623, 0.2875, 0.125, 0.5, 0.125, 0.5, 0.125, 0.75, 0.125, 0.75, 0.8375, 0.75, 0.8375, 0.75, 0.8375, 0.5, 0.8375, 0.5, 0.8375, 0.502, 0.8375, 0.748, 0.875, 0.75, 0.875, 0.75, 0.875, 0.5, 0.875, 0.5, 0.625, 0.25, 0.625, 0.25, 0.375, 0.25, 0.375, 0.25, 0.375, 1.0, 0.375, 1.0, 0.625, 1.0, 0.625, 1.0, 0.3793, 0.004177, 0.3793, 0.2458, 0.6207, 0.2458, 0.6207, 0.004177, 0.625, 0.25, 0.625, 0.25, 0.375, 0.25, 0.375, 0.25, 0.375, 1.0, 0.375, 1.0, 0.625, 1.0, 0.625, 1.0, 0.875, 0.75, 0.875, 0.75, 0.875, 0.5, 0.875, 0.5, 0.375, 0.9652, 0.375, 0.9973, 0.625, 0.9973, 0.625, 0.9652, 0.625, 0.2875, 0.625, 0.2875, 0.375, 0.2875, 0.375, 0.2875, 0.377, 0.2875, 0.623, 0.2875, 0.875, 0.5, 0.875, 0.5, 0.875, 0.75, 0.875, 0.75, 0.1625, 0.5, 0.1625, 0.5, 0.1625, 0.75, 0.1625, 0.75, 0.1625, 0.748, 0.1625, 0.502, 0.1277, 0.5, 0.1277, 0.75, 0.1598, 0.75, 0.1598, 0.5, 0.375, 0.25, 0.375, 0.25, 0.625, 0.25, 0.625, 0.25, 0.8402, 0.5, 0.8402, 0.75, 0.8723, 0.75, 0.8723, 0.5, 0.375, 0.9625, 0.375, 0.9625, 0.625, 0.9625, 0.625, 0.9625, 0.623, 0.9625, 0.377, 0.9625, 0.375, 0.2527, 0.375, 0.2848, 0.625, 0.2848, 0.625, 0.2527, 0.625, 1.0, 0.625, 1.0, 0.375, 1.0, 0.375, 1.0, 0.1277, 0.5, 0.125, 0.5011, 0.125, 0.7489, 0.1277, 0.75, 0.125, 0.5011, 0.125, 0.5, 0.125, 0.75, 0.125, 0.7489, 0.375, 0.9973, 0.3761, 1.0, 0.6239, 1.0, 0.625, 0.9973, 0.3761, 1.0, 0.375, 1.0, 0.625, 1.0, 0.6239, 1.0, 0.8723, 0.75, 0.875, 0.7489, 0.875, 0.5011, 0.8723, 0.5, 0.875, 0.7489, 0.875, 0.75, 0.875, 0.5, 0.875, 0.5011, 0.625, 0.2527, 0.6239, 0.25, 0.3761, 0.25, 0.375, 0.2527, 0.6239, 0.25, 0.625, 0.25, 0.375, 0.25, 0.3761, 0.25, 0.625, 0.2875, 0.6239, 0.2875, 0.3761, 0.2875, 0.375, 0.2875, 0.6239, 0.2875, 0.625, 0.2848, 0.375, 0.2848, 0.3761, 0.2875, 0.1625, 0.5, 0.1625, 0.5011, 0.1625, 0.7489, 0.1625, 0.75, 0.1625, 0.5011, 0.1598, 0.5, 0.1598, 0.75, 0.1625, 0.7489, 0.8402, 0.5, 0.8375, 0.5011, 0.8375, 0.7489, 0.8402, 0.75, 0.8375, 0.5011, 0.8375, 0.5, 0.8375, 0.75, 0.8375, 0.7489, 0.625, 0.9652, 0.6239, 0.9625, 0.3761, 0.9625, 0.375, 0.9652, 0.6239, 0.9625, 0.625, 0.9625, 0.375, 0.9625, 0.3761, 0.9625, 0.125, 0.75, 0.125, 0.75, 0.125, 0.5, 0.125, 0.5, 0.125, 0.5, 0.125, 0.5015, 0.125, 0.7485, 0.125, 0.75, 0.125, 0.5015, 0.125, 0.5, 0.125, 0.75, 0.125, 0.7485, 0.375, 1.0, 0.3765, 1.0, 0.6235, 1.0, 0.625, 1.0, 0.3765, 1.0, 0.375, 1.0, 0.625, 1.0, 0.6235, 1.0, 0.875, 0.75, 0.875, 0.7485, 0.875, 0.5015, 0.875, 0.5, 0.875, 0.7485, 0.875, 0.75, 0.875, 0.5, 0.875, 0.5015, 0.625, 0.25, 0.6235, 0.25, 0.3765, 0.25, 0.375, 0.25, 0.6235, 0.25, 0.625, 0.25, 0.375, 0.25, 0.3765, 0.25, 0.125, 0.5, 0.125, 0.5001, 0.125, 0.7499, 0.125, 0.75, 0.375, 0.2499, 0.3793, 0.2458, 0.3793, 0.004177, 0.375, 0.0001442, 0.375, 1.0, 0.3752, 1.0, 0.6248, 1.0, 0.625, 1.0, 0.3752, 0.0, 0.3793, 0.004177, 0.6207, 0.004177, 0.6248, 0.0, 0.875, 0.75, 0.875, 0.7499, 0.875, 0.5001, 0.875, 0.5, 0.625, 0.0001442, 0.6207, 0.004177, 0.6207, 0.2458, 0.625, 0.2499, 0.625, 0.25, 0.6248, 0.25, 0.3752, 0.25, 0.375, 0.25, 0.6248, 0.25, 0.6207, 0.2458, 0.3793, 0.2458, 0.3752, 0.25, 0.125, 0.5, 0.125, 0.5, 0.125, 0.75, 0.125, 0.75, 0.377, 0.2875, 0.375, 0.2877, 0.3756, 0.2875, 0.3756, 0.2875, 0.375, 0.2877, 0.375, 0.2875, 0.623, 0.9625, 0.625, 0.9623, 0.6244, 0.9625, 0.6244, 0.9625, 0.625, 0.9623, 0.625, 0.9625, 0.8375, 0.502, 0.8373, 0.5, 0.8375, 0.5006, 0.8375, 0.5006, 0.8373, 0.5, 0.8375, 0.5, 0.1625, 0.748, 0.1627, 0.75, 0.1625, 0.7494, 0.1625, 0.7494, 0.1627, 0.75, 0.1625, 0.75, 0.8375, 0.502, 0.8375, 0.5, 0.8375, 0.5, 0.8375, 0.502, 0.05, 0.8717, -1.565e-07, 0.8717, -1.565e-07, 0.8717, 0.05, 0.8717, 0.95, 0.8717, 0.9, 0.8717, 0.9, 0.8717, 0.95, 0.8717, 0.9, 0.8717, 0.85, 0.8717, 0.85, 0.8717, 0.9, 0.8717, 0.85, 0.8717, 0.8, 0.8717, 0.8, 0.8717, 0.85, 0.8717, 0.8, 0.8717, 0.75, 0.8717, 0.75, 0.8717, 0.8, 0.8717, 0.7, 0.8717, 0.65, 0.8717, 0.65, 0.8717, 0.7, 0.8717, 0.65, 0.8717, 0.6, 0.8717, 0.6, 0.8717, 0.65, 0.8717, 0.6, 0.8717, 0.55, 0.8717, 0.55, 0.8717, 0.6, 0.8717, 0.55, 0.8717, 0.5, 0.8717, 0.5, 0.8717, 0.55, 0.8717, 0.5, 0.8797, 0.5, 1.0, 0.45, 1.0, 0.45, 0.8797, 0.5, 0.8717, 0.45, 0.8717, 0.45, 0.8717, 0.5, 0.8717, 0.45, 0.8717, 0.4, 0.8717, 0.4, 0.8717, 0.45, 0.8717, 0.4, 0.8717, 0.35, 0.8717, 0.35, 0.8717, 0.4, 0.8717, 0.35, 0.8717, 0.3, 0.8717, 0.3, 0.8717, 0.35, 0.8717, 0.3, 0.8717, 0.25, 0.8717, 0.25, 0.8717, 0.3, 0.8717, 0.25, 0.8717, 0.2, 0.8717, 0.2, 0.8717, 0.25, 0.8717, 0.2, 0.8717, 0.15, 0.8717, 0.15, 0.8717, 0.2, 0.8717, 0.15, 0.8717, 0.1, 0.8717, 0.1, 0.8717, 0.15, 0.8717, 0.3242, 0.4783, 0.25, 0.49, 0.1758, 0.4783, 0.1089, 0.4442, 0.05584, 0.3911, 0.02175, 0.3242, 0.01, 0.25, 0.02175, 0.1758, 0.05584, 0.1089, 0.1089, 0.05584, 0.1758, 0.02175, 0.25, 0.01, 0.3242, 0.02175, 0.3911, 0.05584, 0.4442, 0.1089, 0.4783, 0.1758, 0.49, 0.25, 0.4783, 0.3242, 0.4442, 0.3911, 0.3911, 0.4442, 1.0, 0.8717, 0.95, 0.8717, 0.95, 0.8717, 1.0, 0.8717, 0.65, 0.5, 0.7, 0.5, 0.7, 0.5, 0.65, 0.5, 1.0, 0.5, 0.95, 0.5, 0.95, 0.5, 1.0, 0.5, 0.4, 0.5, 0.45, 0.5, 0.45, 0.5, 0.4, 0.5, 0.15, 0.5, 0.2, 0.5, 0.2, 0.5, 0.15, 0.5, 0.85, 0.5, 0.9, 0.5, 0.9, 0.5, 0.85, 0.5, 0.75, 0.5, 0.8, 0.5, 0.8, 0.5, 0.75, 0.5, 0.5, 0.5, 0.55, 0.5, 0.55, 0.5, 0.5, 0.5, 0.75, 0.361, 0.7843, 0.3556, 0.8152, 0.3398, 0.8398, 0.3152, 0.8555, 0.2843, 0.861, 0.25, 0.8556, 0.2157, 0.8398, 0.1848, 0.8152, 0.1602, 0.7843, 0.1444, 0.75, 0.139, 0.7157, 0.1445, 0.6848, 0.1602, 0.6602, 0.1848, 0.6445, 0.2157, 0.639, 0.25, 0.6445, 0.2843, 0.6602, 0.3152, 0.6848, 0.3398, 0.7157, 0.3556, 0.25, 0.5, 0.3, 0.5, 0.3, 0.5, 0.25, 0.5, 0.05, 0.8797, 0.05, 1.0, -1.565e-07, 1.0, -1.565e-07, 0.8797, 0.6, 0.5, 0.65, 0.5, 0.65, 0.5, 0.6, 0.5, 0.35, 0.5, 0.4, 0.5, 0.4, 0.5, 0.35, 0.5, 0.1, 0.5, 0.15, 0.5, 0.15, 0.5, 0.1, 0.5, 0.7, 0.5, 0.75, 0.5, 0.75, 0.5, 0.7, 0.5, 0.45, 0.5, 0.5, 0.5, 0.5, 0.5, 0.45, 0.5, 0.2, 0.5, 0.25, 0.5, 0.25, 0.5, 0.2, 0.5, 0.8, 0.5, 0.85, 0.5, 0.85, 0.5, 0.8, 0.5, 0.55, 0.5, 0.6, 0.5, 0.6, 0.5, 0.55, 0.5, 0.3, 0.5, 0.35, 0.5, 0.35, 0.5, 0.3, 0.5, 0.05, 0.5, 0.1, 0.5, 0.1, 0.5, 0.05, 0.5, 1.0, 0.5, 0.95, 0.5, 0.9539, 0.5, 0.9961, 0.5, 0.7558, 0.4891, 0.8183, 0.4792, 0.7843, 0.3556, 0.75, 0.361, 0.95, 0.5, 0.9, 0.5, 0.9039, 0.5, 0.9461, 0.5, 0.8294, 0.4756, 0.8858, 0.4468, 0.8152, 0.3398, 0.7843, 0.3556, 0.9, 0.5, 0.85, 0.5, 0.8539, 0.5, 0.8961, 0.5, 0.8952, 0.44, 0.94, 0.3952, 0.8398, 0.3152, 0.8152, 0.3398, 0.85, 0.5, 0.8, 0.5, 0.8039, 0.5, 0.8461, 0.5, 0.9468, 0.3858, 0.9756, 0.3294, 0.8555, 0.2843, 0.8398, 0.3152, 0.8, 0.5, 0.75, 0.5, 0.7539, 0.5, 0.7961, 0.5, 0.9792, 0.3183, 0.9891, 0.2558, 0.861, 0.25, 0.8555, 0.2843, 0.75, 0.5, 0.7, 0.5, 0.7039, 0.5, 0.7461, 0.5, 0.9891, 0.2442, 0.9792, 0.1817, 0.8556, 0.2157, 0.861, 0.25, 0.7, 0.5, 0.65, 0.5, 0.6539, 0.5, 0.6961, 0.5, 0.9756, 0.1706, 0.9468, 0.1142, 0.8398, 0.1848, 0.8556, 0.2157, 0.65, 0.5, 0.6, 0.5, 0.6039, 0.5, 0.6461, 0.5, 0.94, 0.1048, 0.8952, 0.06002, 0.8152, 0.1602, 0.8398, 0.1848, 0.6, 0.5, 0.55, 0.5, 0.5539, 0.5, 0.5961, 0.5, 0.8858, 0.05315, 0.8294, 0.02443, 0.7843, 0.1444, 0.8152, 0.1602, 0.55, 0.5, 0.5, 0.5, 0.5039, 0.5, 0.5461, 0.5, 0.8183, 0.02082, 0.7558, 0.01092, 0.75, 0.139, 0.7843, 0.1444, 0.5, 0.5, 0.45, 0.5, 0.4539, 0.5, 0.4961, 0.5, 0.7442, 0.01092, 0.6817, 0.02082, 0.7157, 0.1445, 0.75, 0.139, 0.45, 0.5, 0.4, 0.5, 0.4039, 0.5, 0.4461, 0.5, 0.6706, 0.02443, 0.6142, 0.05315, 0.6848, 0.1602, 0.7157, 0.1445, 0.4, 0.5, 0.35, 0.5, 0.3539, 0.5, 0.3961, 0.5, 0.6048, 0.06002, 0.56, 0.1048, 0.6602, 0.1848, 0.6848, 0.1602, 0.35, 0.5, 0.3, 0.5, 0.3039, 0.5, 0.3461, 0.5, 0.5532, 0.1142, 0.5244, 0.1706, 0.6445, 0.2157, 0.6602, 0.1848, 0.3, 0.5, 0.25, 0.5, 0.2539, 0.5, 0.2961, 0.5, 0.5208, 0.1817, 0.5109, 0.2442, 0.639, 0.25, 0.6445, 0.2157, 0.25, 0.5, 0.2, 0.5, 0.2039, 0.5, 0.2461, 0.5, 0.5109, 0.2558, 0.5208, 0.3183, 0.6445, 0.2843, 0.639, 0.25, 0.2, 0.5, 0.15, 0.5, 0.1539, 0.5, 0.1961, 0.5, 0.5244, 0.3294, 0.5532, 0.3858, 0.6602, 0.3152, 0.6445, 0.2843, 0.15, 0.5, 0.1, 0.5, 0.1039, 0.5, 0.1461, 0.5, 0.56, 0.3952, 0.6048, 0.44, 0.6848, 0.3398, 0.6602, 0.3152, 0.1, 0.5, 0.05, 0.5, 0.05394, 0.5, 0.09606, 0.5, 0.6142, 0.4468, 0.6706, 0.4756, 0.7157, 0.3556, 0.6848, 0.3398, 0.05, 0.5, -1.565e-07, 0.5, 0.003936, 0.5, 0.04606, 0.5, 0.6817, 0.4792, 0.7442, 0.4891, 0.75, 0.361, 0.7157, 0.3556, 0.9, 0.5, 0.95, 0.5, 0.95, 0.5, 0.9, 0.5, 0.85, 0.8797, 0.85, 1.0, 0.8, 1.0, 0.8, 0.8797, 0.15, 0.8797, 0.15, 1.0, 0.1, 1.0, 0.1, 0.8797, 0.8, 0.8797, 0.8, 1.0, 0.75, 1.0, 0.75, 0.8797, 0.1, 0.5, 0.05, 0.5, 0.05, 0.5, 0.1, 0.5, 0.55, 0.5, 0.5, 0.5, 0.5, 0.5, 0.55, 0.5, 0.1, 0.8717, 0.05, 0.8717, 0.05, 0.8717, 0.1, 0.8717, 0.75, 0.8717, 0.7, 0.8717, 0.7, 0.8717, 0.75, 0.8717, -1.565e-07, 0.5, 0.05, 0.5, 0.05, 0.5, -1.565e-07, 0.5, 0.1, 0.8797, 0.1, 1.0, 0.05, 1.0, 0.05, 0.8797, 0.35, 0.5, 0.3, 0.5, 0.3, 0.5, 0.35, 0.5, 0.8, 0.5, 0.75, 0.5, 0.75, 0.5, 0.8, 0.5, 0.75, 0.8797, 0.75, 1.0, 0.7, 1.0, 0.7, 0.8797, 0.95, 0.8797, 0.95, 1.0, 0.9, 1.0, 0.9, 0.8797, 0.7, 0.8797, 0.7, 1.0, 0.65, 1.0, 0.65, 0.8797, 0.15, 0.5, 0.1, 0.5, 0.1, 0.5, 0.15, 0.5, 0.6, 0.5, 0.55, 0.5, 0.55, 0.5, 0.6, 0.5, 0.65, 0.8797, 0.65, 1.0, 0.6, 1.0, 0.6, 0.8797, 0.4, 0.5, 0.35, 0.5, 0.35, 0.5, 0.4, 0.5, 0.85, 0.5, 0.8, 0.5, 0.8, 0.5, 0.85, 0.5, 0.6, 0.8797, 0.6, 1.0, 0.55, 1.0, 0.55, 0.8797, 0.05, 0.5, 0.05, 0.8717, -1.565e-07, 0.8717, -1.565e-07, 0.5, 0.1, 0.5, 0.1, 0.8717, 0.05, 0.8717, 0.05, 0.5, 0.15, 0.5, 0.15, 0.8717, 0.1, 0.8717, 0.1, 0.5, 0.2, 0.5, 0.2, 0.8717, 0.15, 0.8717, 0.15, 0.5, 0.25, 0.5, 0.25, 0.8717, 0.2, 0.8717, 0.2, 0.5, 0.3, 0.5, 0.3, 0.8717, 0.25, 0.8717, 0.25, 0.5, 0.35, 0.5, 0.35, 0.8717, 0.3, 0.8717, 0.3, 0.5, 0.4, 0.5, 0.4, 0.8717, 0.35, 0.8717, 0.35, 0.5, 0.45, 0.5, 0.45, 0.8717, 0.4, 0.8717, 0.4, 0.5, 0.5, 0.5, 0.5, 0.8717, 0.45, 0.8717, 0.45, 0.5, 0.55, 0.5, 0.55, 0.8717, 0.5, 0.8717, 0.5, 0.5, 0.6, 0.5, 0.6, 0.8717, 0.55, 0.8717, 0.55, 0.5, 0.65, 0.5, 0.65, 0.8717, 0.6, 0.8717, 0.6, 0.5, 0.7, 0.5, 0.7, 0.8717, 0.65, 0.8717, 0.65, 0.5, 0.75, 0.5, 0.75, 0.8717, 0.7, 0.8717, 0.7, 0.5, 0.8, 0.5, 0.8, 0.8717, 0.75, 0.8717, 0.75, 0.5, 0.85, 0.5, 0.85, 0.8717, 0.8, 0.8717, 0.8, 0.5, 0.9, 0.5, 0.9, 0.8717, 0.85, 0.8717, 0.85, 0.5, 0.95, 0.5, 0.95, 0.8717, 0.9, 0.8717, 0.9, 0.5, 1.0, 0.5, 1.0, 0.8717, 0.95, 0.8717, 0.95, 0.5, 0.75, 0.5, 0.7, 0.5, 0.7, 0.5, 0.75, 0.5, 0.3, 0.5, 0.25, 0.5, 0.25, 0.5, 0.3, 0.5, 0.2, 0.8797, 0.2, 1.0, 0.15, 1.0, 0.15, 0.8797, 0.9, 0.8797, 0.9, 1.0, 0.85, 1.0, 0.85, 0.8797, 0.95, 0.5, 0.9, 0.5, 0.9, 0.5, 0.95, 0.5, 0.25, 0.8797, 0.25, 1.0, 0.2, 1.0, 0.2, 0.8797, 0.5, 0.5, 0.45, 0.5, 0.45, 0.5, 0.5, 0.5, 0.05, 0.5, -1.565e-07, 0.5, -1.565e-07, 0.5, 0.05, 0.5, 1.0, 0.8797, 1.0, 1.0, 0.95, 1.0, 0.95, 0.8797, 0.3, 0.8797, 0.3, 1.0, 0.25, 1.0, 0.25, 0.8797, 0.7, 0.5, 0.65, 0.5, 0.65, 0.5, 0.7, 0.5, 0.25, 0.5, 0.2, 0.5, 0.2, 0.5, 0.25, 0.5, 0.35, 0.8797, 0.35, 1.0, 0.3, 1.0, 0.3, 0.8797, 0.4, 0.8797, 0.4, 1.0, 0.35, 1.0, 0.35, 0.8797, 0.9, 0.5, 0.85, 0.5, 0.85, 0.5, 0.9, 0.5, 0.45, 0.5, 0.4, 0.5, 0.4, 0.5, 0.45, 0.5, 0.45, 0.8797, 0.45, 1.0, 0.4, 1.0, 0.4, 0.8797, 0.65, 0.5, 0.6, 0.5, 0.6, 0.5, 0.65, 0.5, 0.2, 0.5, 0.15, 0.5, 0.15, 0.5, 0.2, 0.5, 0.55, 0.8797, 0.55, 1.0, 0.5, 1.0, 0.5, 0.8797, 1.0, 0.5, 0.95, 0.5, 0.95, 0.5, 0.9996, 0.5, 0.9996, 0.5, 0.95, 0.5, 0.95, 0.5, 0.9995, 0.5, 0.9995, 0.5, 0.95, 0.5, 0.95, 0.5, 1.0, 0.5, 0.95, 0.5, 0.9, 0.5, 0.9, 0.5, 0.95, 0.5, 0.95, 0.5, 0.9, 0.5, 0.9, 0.5, 0.95, 0.5, 0.95, 0.5, 0.9, 0.5, 0.9, 0.5, 0.95, 0.5, 0.9, 0.5, 0.85, 0.5, 0.85, 0.5, 0.9, 0.5, 0.9, 0.5, 0.85, 0.5, 0.85, 0.5, 0.9, 0.5, 0.9, 0.5, 0.85, 0.5, 0.85, 0.5, 0.9, 0.5, 0.85, 0.5, 0.8, 0.5, 0.8, 0.5, 0.85, 0.5, 0.85, 0.5, 0.8, 0.5, 0.8, 0.5, 0.85, 0.5, 0.85, 0.5, 0.8, 0.5, 0.8, 0.5, 0.85, 0.5, 0.8, 0.5, 0.75, 0.5, 0.75, 0.5, 0.8, 0.5, 0.8, 0.5, 0.75, 0.5, 0.75, 0.5, 0.8, 0.5, 0.8, 0.5, 0.75, 0.5, 0.75, 0.5, 0.8, 0.5, 0.75, 0.5, 0.7, 0.5, 0.7, 0.5, 0.75, 0.5, 0.75, 0.5, 0.7, 0.5, 0.7, 0.5, 0.75, 0.5, 0.75, 0.5, 0.7, 0.5, 0.7, 0.5, 0.75, 0.5, 0.7, 0.5, 0.65, 0.5, 0.65, 0.5, 0.7, 0.5, 0.7, 0.5, 0.65, 0.5, 0.65, 0.5, 0.7, 0.5, 0.7, 0.5, 0.65, 0.5, 0.65, 0.5, 0.7, 0.5, 0.65, 0.5, 0.6, 0.5, 0.6, 0.5, 0.65, 0.5, 0.65, 0.5, 0.6, 0.5, 0.6, 0.5, 0.65, 0.5, 0.65, 0.5, 0.6, 0.5, 0.6, 0.5, 0.65, 0.5, 0.6, 0.5, 0.55, 0.5, 0.55, 0.5, 0.6, 0.5, 0.6, 0.5, 0.55, 0.5, 0.55, 0.5, 0.6, 0.5, 0.6, 0.5, 0.55, 0.5, 0.55, 0.5, 0.6, 0.5, 0.55, 0.5, 0.5, 0.5, 0.5, 0.5, 0.55, 0.5, 0.55, 0.5, 0.5, 0.5, 0.5, 0.5, 0.55, 0.5, 0.55, 0.5, 0.5, 0.5, 0.5, 0.5, 0.55, 0.5, 0.5, 0.5, 0.45, 0.5, 0.45, 0.5, 0.5, 0.5, 0.5, 0.5, 0.45, 0.5, 0.45, 0.5, 0.5, 0.5, 0.5, 0.5, 0.45, 0.5, 0.45, 0.5, 0.5, 0.5, 0.45, 0.5, 0.4, 0.5, 0.4, 0.5, 0.45, 0.5, 0.45, 0.5, 0.4, 0.5, 0.4, 0.5, 0.45, 0.5, 0.45, 0.5, 0.4, 0.5, 0.4, 0.5, 0.45, 0.5, 0.4, 0.5, 0.35, 0.5, 0.35, 0.5, 0.4, 0.5, 0.4, 0.5, 0.35, 0.5, 0.35, 0.5, 0.4, 0.5, 0.4, 0.5, 0.35, 0.5, 0.35, 0.5, 0.4, 0.5, 0.35, 0.5, 0.3, 0.5, 0.3, 0.5, 0.35, 0.5, 0.35, 0.5, 0.3, 0.5, 0.3, 0.5, 0.35, 0.5, 0.35, 0.5, 0.3, 0.5, 0.3, 0.5, 0.35, 0.5, 0.3, 0.5, 0.25, 0.5, 0.25, 0.5, 0.3, 0.5, 0.3, 0.5, 0.25, 0.5, 0.25, 0.5, 0.3, 0.5, 0.3, 0.5, 0.25, 0.5, 0.25, 0.5, 0.3, 0.5, 0.25, 0.5, 0.2, 0.5, 0.2, 0.5, 0.25, 0.5, 0.25, 0.5, 0.2, 0.5, 0.2, 0.5, 0.25, 0.5, 0.25, 0.5, 0.2, 0.5, 0.2, 0.5, 0.25, 0.5, 0.2, 0.5, 0.15, 0.5, 0.15, 0.5, 0.2, 0.5, 0.2, 0.5, 0.15, 0.5, 0.15, 0.5, 0.2, 0.5, 0.2, 0.5, 0.15, 0.5, 0.15, 0.5, 0.2, 0.5, 0.15, 0.5, 0.1, 0.5, 0.1, 0.5, 0.15, 0.5, 0.15, 0.5, 0.1, 0.5, 0.1, 0.5, 0.15, 0.5, 0.15, 0.5, 0.1, 0.5, 0.1, 0.5, 0.15, 0.5, 0.1, 0.5, 0.05, 0.5, 0.05, 0.5, 0.1, 0.5, 0.1, 0.5, 0.05, 0.5, 0.05, 0.5, 0.1, 0.5, 0.1, 0.5, 0.05, 0.5, 0.05, 0.5, 0.1, 0.5, 0.05, 0.5, -1.565e-07, 0.5, 0.0004125, 0.5, 0.05, 0.5, 0.05, 0.5, 0.0004125, 0.5, 0.0004855, 0.5, 0.05, 0.5, 0.05, 0.5, 0.0004855, 0.5, -1.565e-07, 0.5, 0.05, 0.5, 0.05, 0.8797, -1.565e-07, 0.8797, 0.0004855, 0.8749, 0.05, 0.8749, 0.05, 0.8749, 0.0004855, 0.8749, 0.0004125, 0.8717, 0.05, 0.8717, 0.05, 0.8717, 0.0004125, 0.8717, -1.565e-07, 0.8717, 0.05, 0.8717, 0.1, 0.8797, 0.05, 0.8797, 0.05, 0.8749, 0.1, 0.8749, 0.1, 0.8749, 0.05, 0.8749, 0.05, 0.8717, 0.1, 0.8717, 0.1, 0.8717, 0.05, 0.8717, 0.05, 0.8717, 0.1, 0.8717, 0.15, 0.8797, 0.1, 0.8797, 0.1, 0.8749, 0.15, 0.8749, 0.15, 0.8749, 0.1, 0.8749, 0.1, 0.8717, 0.15, 0.8717, 0.15, 0.8717, 0.1, 0.8717, 0.1, 0.8717, 0.15, 0.8717, 0.2, 0.8797, 0.15, 0.8797, 0.15, 0.8749, 0.2, 0.8749, 0.2, 0.8749, 0.15, 0.8749, 0.15, 0.8717, 0.2, 0.8717, 0.2, 0.8717, 0.15, 0.8717, 0.15, 0.8717, 0.2, 0.8717, 0.25, 0.8797, 0.2, 0.8797, 0.2, 0.8749, 0.25, 0.8749, 0.25, 0.8749, 0.2, 0.8749, 0.2, 0.8717, 0.25, 0.8717, 0.25, 0.8717, 0.2, 0.8717, 0.2, 0.8717, 0.25, 0.8717, 0.3, 0.8797, 0.25, 0.8797, 0.25, 0.8749, 0.3, 0.8749, 0.3, 0.8749, 0.25, 0.8749, 0.25, 0.8717, 0.3, 0.8717, 0.3, 0.8717, 0.25, 0.8717, 0.25, 0.8717, 0.3, 0.8717, 0.35, 0.8797, 0.3, 0.8797, 0.3, 0.8749, 0.35, 0.8749, 0.35, 0.8749, 0.3, 0.8749, 0.3, 0.8717, 0.35, 0.8717, 0.35, 0.8717, 0.3, 0.8717, 0.3, 0.8717, 0.35, 0.8717, 0.4, 0.8797, 0.35, 0.8797, 0.35, 0.8749, 0.4, 0.8749, 0.4, 0.8749, 0.35, 0.8749, 0.35, 0.8717, 0.4, 0.8717, 0.4, 0.8717, 0.35, 0.8717, 0.35, 0.8717, 0.4, 0.8717, 0.45, 0.8797, 0.4, 0.8797, 0.4, 0.8749, 0.45, 0.8749, 0.45, 0.8749, 0.4, 0.8749, 0.4, 0.8717, 0.45, 0.8717, 0.45, 0.8717, 0.4, 0.8717, 0.4, 0.8717, 0.45, 0.8717, 0.5, 0.8797, 0.45, 0.8797, 0.45, 0.8749, 0.5, 0.8749, 0.5, 0.8749, 0.45, 0.8749, 0.45, 0.8717, 0.5, 0.8717, 0.5, 0.8717, 0.45, 0.8717, 0.45, 0.8717, 0.5, 0.8717, 0.55, 0.8797, 0.5, 0.8797, 0.5, 0.8749, 0.55, 0.8749, 0.55, 0.8749, 0.5, 0.8749, 0.5, 0.8717, 0.55, 0.8717, 0.55, 0.8717, 0.5, 0.8717, 0.5, 0.8717, 0.55, 0.8717, 0.6, 0.8797, 0.55, 0.8797, 0.55, 0.8749, 0.6, 0.8749, 0.6, 0.8749, 0.55, 0.8749, 0.55, 0.8717, 0.6, 0.8717, 0.6, 0.8717, 0.55, 0.8717, 0.55, 0.8717, 0.6, 0.8717, 0.65, 0.8797, 0.6, 0.8797, 0.6, 0.8749, 0.65, 0.8749, 0.65, 0.8749, 0.6, 0.8749, 0.6, 0.8717, 0.65, 0.8717, 0.65, 0.8717, 0.6, 0.8717, 0.6, 0.8717, 0.65, 0.8717, 0.7, 0.8797, 0.65, 0.8797, 0.65, 0.8749, 0.7, 0.8749, 0.7, 0.8749, 0.65, 0.8749, 0.65, 0.8717, 0.7, 0.8717, 0.7, 0.8717, 0.65, 0.8717, 0.65, 0.8717, 0.7, 0.8717, 0.75, 0.8797, 0.7, 0.8797, 0.7, 0.8749, 0.75, 0.8749, 0.75, 0.8749, 0.7, 0.8749, 0.7, 0.8717, 0.75, 0.8717, 0.75, 0.8717, 0.7, 0.8717, 0.7, 0.8717, 0.75, 0.8717, 0.8, 0.8797, 0.75, 0.8797, 0.75, 0.8749, 0.8, 0.8749, 0.8, 0.8749, 0.75, 0.8749, 0.75, 0.8717, 0.8, 0.8717, 0.8, 0.8717, 0.75, 0.8717, 0.75, 0.8717, 0.8, 0.8717, 0.85, 0.8797, 0.8, 0.8797, 0.8, 0.8749, 0.85, 0.8749, 0.85, 0.8749, 0.8, 0.8749, 0.8, 0.8717, 0.85, 0.8717, 0.85, 0.8717, 0.8, 0.8717, 0.8, 0.8717, 0.85, 0.8717, 0.9, 0.8797, 0.85, 0.8797, 0.85, 0.8749, 0.9, 0.8749, 0.9, 0.8749, 0.85, 0.8749, 0.85, 0.8717, 0.9, 0.8717, 0.9, 0.8717, 0.85, 0.8717, 0.85, 0.8717, 0.9, 0.8717, 0.95, 0.8797, 0.9, 0.8797, 0.9, 0.8749, 0.95, 0.8749, 0.95, 0.8749, 0.9, 0.8749, 0.9, 0.8717, 0.95, 0.8717, 0.95, 0.8717, 0.9, 0.8717, 0.9, 0.8717, 0.95, 0.8717, 1.0, 0.8797, 0.95, 0.8797, 0.95, 0.8749, 0.9995, 0.8749, 0.9995, 0.8749, 0.95, 0.8749, 0.95, 0.8717, 0.9996, 0.8717, 0.9996, 0.8717, 0.95, 0.8717, 0.95, 0.8717, 1.0, 0.8717, 0.95, 0.5, 1.0, 0.5, 1.0, 0.5, 0.95, 0.5])
me_cube.materials.append(mat_onehand_hammer_rust_darkorange)
me_cube.materials.append(mat_onehand_hammer_rust_darkyellow)
me_cube.materials.append(mat_onehand_hammer_rust_black)
me_cube.use_remesh_fix_poles = True
me_cube.use_remesh_preserve_attributes = False
me_cube.use_mirror_vertex_groups = False
me_cube.update()

# ---- objects
ob_onehand_hammer_rust = bpy.data.objects.new('OneHand_Hammer_Rust', me_cube)

# ---- transforms, parenting, visibility, modifiers, constraints
ob_onehand_hammer_rust.location = (0.0, 0.0, 0.0)
ob_onehand_hammer_rust.lineart.crease_threshold = 0.0
_m = ob_onehand_hammer_rust.modifiers.new('Auto Smooth', 'NODES')
_m.node_group = ng_auto_smooth
_gi = [s.identifier for s in ng_auto_smooth.interface.items_tree if s.item_type == 'SOCKET' and s.in_out == 'INPUT']
_m[_gi[1]] = 0.5236  # Angle

# ---- collection membership
col_collection.objects.link(ob_onehand_hammer_rust)

# ---- scene / render settings (as saved in the file)
scene.frame_start = 1; scene.frame_end = 250; scene.frame_set(1)
scene.render.engine = 'BLENDER_EEVEE_NEXT'
scene.cycles.use_denoising = False
scene.cycles.samples = 128
scene.cycles.sampling_pattern = 'TABULATED_SOBOL'
scene.cycles.use_adaptive_sampling = False
scene.cycles.use_light_tree = False
scene.view_settings.view_transform = 'Filmic'
bpy.context.view_layer.update()

# ---- added for rendering (the .blend has no active camera and no usable light): camera, sun
cam_auto = bpy.data.cameras.new('AutoCamera')
cam_auto.lens = 50.0
cam_auto.sensor_width = 36.0
cam_auto.clip_end = 1000.0
ob_auto_camera = bpy.data.objects.new('AutoCamera', cam_auto)
scene.collection.objects.link(ob_auto_camera)
ob_auto_camera.location = (6.88982, -8.26779, 6.12418)
ob_auto_camera.rotation_euler = (1.09748, -7.21219e-08, 0.694738)
scene.camera = ob_auto_camera
light_auto_sun = bpy.data.lights.new('AutoSun', 'SUN')
light_auto_sun.energy = 3.0
light_auto_sun.angle = 0.0523599
ob_auto_sun = bpy.data.objects.new('AutoSun', light_auto_sun)
scene.collection.objects.link(ob_auto_sun)
ob_auto_sun.rotation_euler = (0.872665, 0.174533, 0.523599)
bpy.context.view_layer.update()
